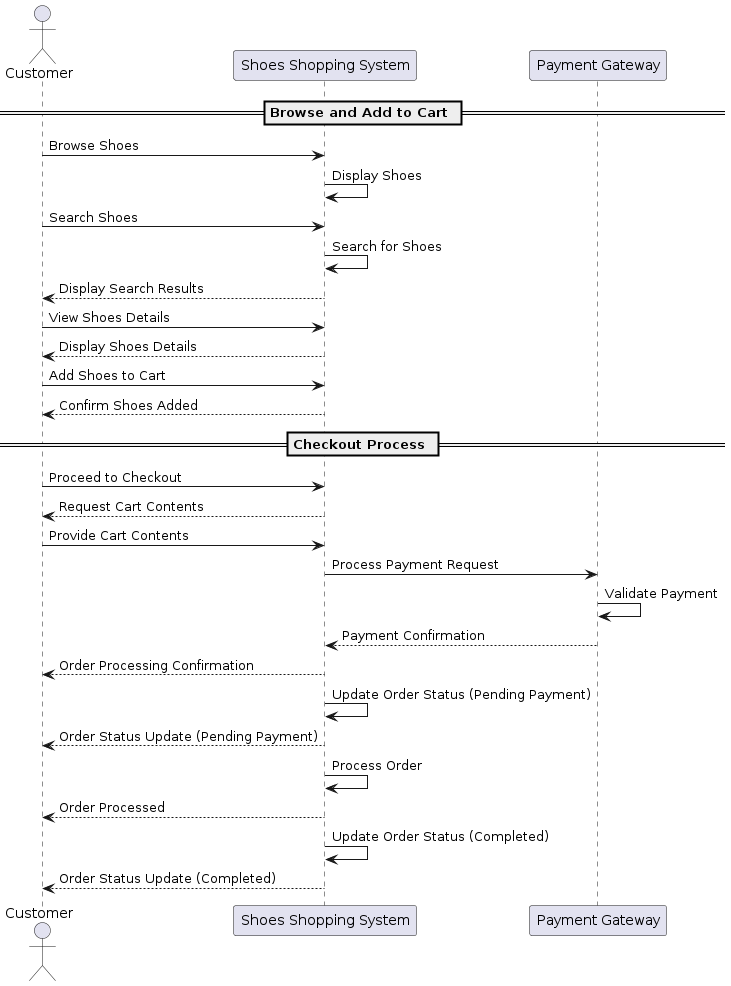

The diagram above was rendered by PlantUML. Its source (embedded in the PNG):
@startuml
actor Customer
participant "Shoes Shopping System" as System
participant "Payment Gateway" as Payment

== Browse and Add to Cart ==

Customer -> System: Browse Shoes
System -> System: Display Shoes
Customer -> System: Search Shoes
System -> System: Search for Shoes
System --> Customer: Display Search Results
Customer -> System: View Shoes Details
System --> Customer: Display Shoes Details
Customer -> System: Add Shoes to Cart
System --> Customer: Confirm Shoes Added

== Checkout Process ==

Customer -> System: Proceed to Checkout
System --> Customer: Request Cart Contents
Customer -> System: Provide Cart Contents
System -> Payment: Process Payment Request
Payment -> Payment: Validate Payment
Payment --> System: Payment Confirmation
System --> Customer: Order Processing Confirmation
System -> System: Update Order Status (Pending Payment)
System --> Customer: Order Status Update (Pending Payment)
System -> System: Process Order
System --> Customer: Order Processed
System -> System: Update Order Status (Completed)
System --> Customer: Order Status Update (Completed)
@enduml